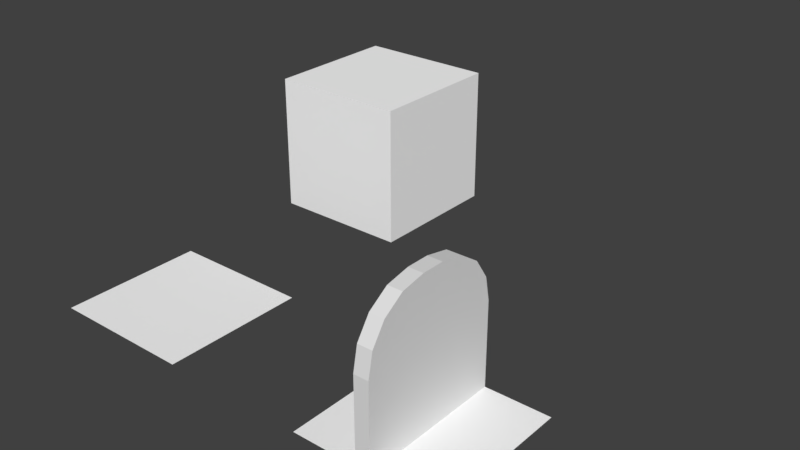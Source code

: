 # Source: dungeon.blend  (saved by Blender 2.79.0; exported with 4.5.12 LTS)
import bpy
from mathutils import Matrix  # noqa: F401  (used for matrix-valued properties, if any)

bpy.ops.wm.read_factory_settings(use_empty=True)
scene = bpy.context.scene
scene.name = 'Scene'

# ---- collections
col_collection_1 = bpy.data.collections.new('Collection 1'); scene.collection.children.link(col_collection_1)

# ---- materials (node trees are filled in below, after node groups)
mat_cracked = bpy.data.materials.new('cracked')
mat_cracked.alpha_threshold = 0.0
mat_cracked.use_transparent_shadow = False
mat_cracked.diffuse_color = (1.0, 1.0, 1.0, 1.0)
mat_cracked.roughness = 0.5
mat_cracked.specular_intensity = 0.05

# ---- material node trees

# ---- world
world_world = bpy.data.worlds.new('World'); scene.world = world_world
world_world.color = (0.05088, 0.05088, 0.05088)
world_world.use_sun_shadow = False
world_world.sun_shadow_jitter_overblur = 0.0
world_world.cycles.sampling_method = 'MANUAL'

# ---- meshes
me_cube = bpy.data.meshes.new('Cube')
me_cube.from_pydata([(-1.0, -1.0, -1.0), (-1.0, -1.0, 1.0), (-1.0, 1.0, -1.0), (-1.0, 1.0, 1.0), (1.0, -1.0, -1.0), (1.0, -1.0, 1.0), (1.0, 1.0, -1.0), (1.0, 1.0, 1.0)], [], [(0, 1, 3, 2), (2, 3, 7, 6), (6, 7, 5, 4), (2, 6, 4, 0), (7, 3, 1, 5), (0, 4, 5, 1)])
_uv = me_cube.uv_layers.new(name='UVMap')
_uv.uv.foreach_set('vector', [0.0, 0.0, 1.0, 0.0, 1.0, 1.0, 0.0, 1.0, 0.0, 0.0, 1.0, 0.0, 1.0, 1.0, 0.0, 1.0, 0.0, 0.0, 1.0, 0.0, 1.0, 1.0, 0.0, 1.0, 0.0, 0.0, 1.0, 0.0, 1.0, 1.0, 0.0, 1.0, 0.0, 0.0, 1.0, 0.0, 1.0, 1.0, 0.0, 1.0, 0.0, 1.0, 0.0, 0.0, 1.0, 0.0, 1.0, 1.0])
me_cube.materials.append(mat_cracked)
me_cube.use_remesh_preserve_volume = False
me_cube.use_remesh_preserve_attributes = False
me_cube.use_mirror_vertex_groups = False
me_cube.update()
me_cube_001 = bpy.data.meshes.new('Cube.001')
me_cube_001.from_pydata([(-1.0, -1.0, -1.0), (-1.0, 1.0, -1.0), (1.0, -1.0, -1.0), (1.0, 1.0, -1.0), (-1.0, -1.0, 0.1547), (-1.0, -0.1547, 1.0), (-1.0, -0.9357, 0.4782), (-1.0, -0.7524, 0.7524), (-1.0, -0.4782, 0.9357), (-1.0, 0.1547, 1.0), (-1.0, 1.0, 0.1547), (-1.0, 0.4782, 0.9357), (-1.0, 0.7524, 0.7524), (-1.0, 0.9357, 0.4782), (1.0, -0.1547, 1.0), (1.0, -1.0, 0.1547), (1.0, -0.4782, 0.9357), (1.0, -0.7524, 0.7524), (1.0, -0.9357, 0.4782), (1.0, 1.0, 0.1547), (1.0, 0.1547, 1.0), (1.0, 0.9357, 0.4782), (1.0, 0.7524, 0.7524), (1.0, 0.4782, 0.9357)], [], [(20, 9, 5, 14), (3, 19, 21, 22, 23, 20, 14, 16, 17, 18, 15, 2), (0, 4, 6, 7, 8, 5, 9, 11, 12, 13, 10, 1), (1, 10, 19, 3), (9, 20, 23, 11), (11, 23, 22, 12), (12, 22, 21, 13), (13, 21, 19, 10), (14, 5, 8, 16), (16, 8, 7, 17), (17, 7, 6, 18), (18, 6, 4, 15), (2, 15, 4, 0)])
me_cube_001.use_remesh_preserve_volume = False
me_cube_001.use_remesh_preserve_attributes = False
me_cube_001.use_mirror_vertex_groups = False
me_cube_001.update()
me_plane_002 = bpy.data.meshes.new('Plane.002')
me_plane_002.from_pydata([(-1.0, -1.0, 0.0), (1.0, -1.0, 0.0), (-1.0, 1.0, 0.0), (1.0, 1.0, 0.0)], [], [(0, 1, 3, 2)])
_uv = me_plane_002.uv_layers.new(name='UVMap')
_uv.uv.foreach_set('vector', [0.0001, 9.998e-05, 0.9999, 9.998e-05, 0.9999, 0.9999, 9.998e-05, 0.9999])
me_plane_002.materials.append(mat_cracked)
me_plane_002.use_remesh_preserve_volume = False
me_plane_002.use_remesh_preserve_attributes = False
me_plane_002.use_mirror_vertex_groups = False
me_plane_002.update()
me_plane = bpy.data.meshes.new('Plane')
me_plane.from_pydata([(-1.0, -1.0, 0.0), (1.0, -1.0, 0.0), (-1.0, 1.0, 0.0), (1.0, 1.0, 0.0)], [], [(0, 1, 3, 2)])
_uv = me_plane.uv_layers.new(name='UVMap')
_uv.uv.foreach_set('vector', [0.0001, 9.998e-05, 0.9999, 9.998e-05, 0.9999, 0.9999, 9.998e-05, 0.9999])
me_plane.materials.append(mat_cracked)
me_plane.use_remesh_preserve_volume = False
me_plane.use_remesh_preserve_attributes = False
me_plane.use_mirror_vertex_groups = False
me_plane.update()

# ---- objects
ob_wall1 = bpy.data.objects.new('wall1', None)
ob_wallwall = bpy.data.objects.new('wallWall', me_cube)
ob_door1 = bpy.data.objects.new('door1', None)
ob_doordoor = bpy.data.objects.new('doorDoor', me_cube_001)
ob_doorfloor = bpy.data.objects.new('doorFloor', me_plane_002)
ob_floor1 = bpy.data.objects.new('floor1', me_plane)

# ---- transforms, parenting, visibility, modifiers, constraints
ob_wall1.location = (-0.5, 1.5, 0.0)
ob_wall1.empty_image_offset = (0.0, 0.0)
ob_wall1.lineart.crease_threshold = 0.0
ob_wallwall.parent = ob_wall1
ob_wallwall.matrix_parent_inverse = Matrix(((1.0, 0.0, 0.0, 0.5), (0.0, 1.0, 0.0, -1.5), (0.0, 0.0, 1.0, -0.0), (0.0, 0.0, 0.0, 1.0)))
ob_wallwall.location = (-0.5, 1.5, 0.5)
ob_wallwall.scale = (0.5, 0.5, 0.5)
ob_wallwall.lineart.crease_threshold = 0.0
ob_door1.location = (1.5, -0.5, 0.0)
ob_door1.empty_image_offset = (0.0, 0.0)
ob_door1.lineart.crease_threshold = 0.0
ob_doordoor.parent = ob_door1
ob_doordoor.matrix_parent_inverse = Matrix(((1.0, 0.0, 0.0, -1.5), (0.0, 1.0, 0.0, 0.5), (0.0, 0.0, 1.0, -0.0), (0.0, 0.0, 0.0, 1.0)))
ob_doordoor.location = (1.5, -0.5, 0.5)
ob_doordoor.scale = (0.05, 0.5, 0.5)
ob_doordoor.lineart.crease_threshold = 0.0
ob_doorfloor.parent = ob_door1
ob_doorfloor.matrix_parent_inverse = Matrix(((1.0, 0.0, 0.0, -1.5), (0.0, 1.0, 0.0, 0.5), (0.0, 0.0, 1.0, -0.0), (0.0, 0.0, 0.0, 1.0)))
ob_doorfloor.location = (1.5, -0.5, 0.0)
ob_doorfloor.scale = (0.5, 0.5, 0.5)
ob_doorfloor.lineart.crease_threshold = 0.0
ob_floor1.location = (-0.5, -0.5, 0.0)
ob_floor1.scale = (0.5, 0.5, 0.5)
ob_floor1.lineart.crease_threshold = 0.0

# ---- collection membership
col_collection_1.objects.link(ob_wall1)
col_collection_1.objects.link(ob_wallwall)
col_collection_1.objects.link(ob_door1)
col_collection_1.objects.link(ob_doordoor)
col_collection_1.objects.link(ob_doorfloor)
col_collection_1.objects.link(ob_floor1)

# ---- scene / render settings (as saved in the file)
scene.frame_start = 1; scene.frame_end = 250; scene.frame_set(0)
scene.render.engine = 'BLENDER_EEVEE_NEXT'
scene.render.resolution_percentage = 50
scene.render.dither_intensity = 0.0
scene.cycles.use_denoising = False
scene.cycles.samples = 128
scene.cycles.sampling_pattern = 'TABULATED_SOBOL'
scene.cycles.use_adaptive_sampling = False
scene.cycles.use_light_tree = False
scene.cycles.blur_glossy = 0.0
scene.cycles.sample_clamp_indirect = 0.0
scene.view_settings.view_transform = 'Standard'
bpy.context.view_layer.update()

# ---- added for rendering (the .blend has no active camera and no usable light): camera, sun
cam_auto = bpy.data.cameras.new('AutoCamera')
cam_auto.lens = 50.0
cam_auto.sensor_width = 36.0
cam_auto.clip_end = 1000.0
ob_auto_camera = bpy.data.objects.new('AutoCamera', cam_auto)
scene.collection.objects.link(ob_auto_camera)
ob_auto_camera.location = (4.53296, -4.33955, 3.72637)
ob_auto_camera.rotation_euler = (1.09748, -7.21219e-08, 0.694738)
scene.camera = ob_auto_camera
light_auto_sun = bpy.data.lights.new('AutoSun', 'SUN')
light_auto_sun.energy = 3.0
light_auto_sun.angle = 0.0523599
ob_auto_sun = bpy.data.objects.new('AutoSun', light_auto_sun)
scene.collection.objects.link(ob_auto_sun)
ob_auto_sun.rotation_euler = (0.872665, 0.174533, 0.523599)
bpy.context.view_layer.update()

